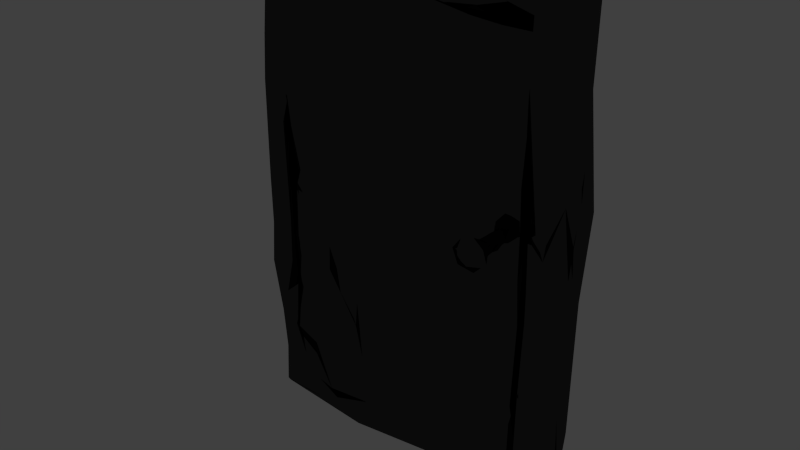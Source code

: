 # Source: door_closed.blend  (saved by Blender 2.74.0; exported with 4.5.12 LTS)
import bpy
from mathutils import Matrix  # noqa: F401  (used for matrix-valued properties, if any)

bpy.ops.wm.read_factory_settings(use_empty=True)
scene = bpy.context.scene
scene.name = 'Scene'

# ---- collections
col_collection_1 = bpy.data.collections.new('Collection 1'); scene.collection.children.link(col_collection_1)

# ---- materials (node trees are filled in below, after node groups)
mat_door = bpy.data.materials.new('door')
mat_door.alpha_threshold = 0.0
mat_door.roughness = 0.5
mat_door.line_color = (0.0, 0.0, 0.0, 1.0)

# ---- material node trees
mat_door.use_nodes = True; mat_door.node_tree.nodes.clear()
_N = mat_door.node_tree.nodes; _L = mat_door.node_tree.links
n0 = _N.new('ShaderNodeOutputMaterial'); n0.name = 'Material Output'; n0.location = (589, 492)
n1 = _N.new('ShaderNodeBsdfDiffuse'); n1.name = 'Diffuse BSDF'; n1.location = (31, 349)
n1.inputs[0].default_value = (0.0, 0.0, 0.0, 1.0)
n2 = _N.new('ShaderNodeBsdfAnisotropic'); n2.name = 'Glossy BSDF'; n2.location = (-10, 540)
n2.distribution = 'GGX'
n2.inputs[1].default_value = 0.0
n3 = _N.new('ShaderNodeMixShader'); n3.name = 'Mix Shader'; n3.location = (344, 442)
n3.inputs[0].default_value = 0.9273
_L.new(n3.outputs[0], n0.inputs[0])
_L.new(n1.outputs[0], n3.inputs[2])
_L.new(n2.outputs[0], n3.inputs[1])
n0.is_active_output = True

# ---- world
world_world = bpy.data.worlds.new('World'); scene.world = world_world
world_world.color = (0.05088, 0.05088, 0.05088)
world_world.use_sun_shadow = False
world_world.sun_shadow_jitter_overblur = 0.0
world_world.cycles.sampling_method = 'MANUAL'
world_world.cycles.sample_map_resolution = 256

# ---- meshes
me_cube_002 = bpy.data.meshes.new('Cube.002')
me_cube_002.from_pydata([(1.838, -2.063, 0.07272), (1.844, -1.57, 0.08429), (1.861, -1.827, 0.1008), (1.834, -1.558, 0.1373), (1.818, -2.062, 0.1383), (1.797, -1.44, 0.1423), (1.777, -2.064, 0.1401), (1.747, -1.541, 0.1252), (1.744, -2.027, 0.1225), (1.745, -1.535, 0.1003), (1.742, -2.005, 0.1021), (1.763, -1.387, 0.08082), (1.754, -1.776, 0.08343), (1.792, -1.181, 0.1289), (1.743, -1.165, 0.08415), (1.755, -1.176, 0.1274), (1.814, -1.207, 0.1388), (1.848, -1.156, 0.07874), (1.795, -1.49, 0.07041), (1.795, -2.056, 0.06583), (1.798, -1.98, 0.1048), (1.85, -2.038, 0.09958), (1.761, -2.078, 0.1037), (1.757, -2.068, 0.07703), (1.8, -1.153, 0.065), (1.852, -2.005, 0.1209), (1.859, -1.146, 0.1205), (1.745, -1.914, 0.08346), (1.729, -2.927, 0.06248), (1.784, -3.172, 0.09618), (1.768, -2.464, 0.0384), (1.84, -1.995, 0.07234), (1.831, -2.707, 0.03565), (1.83, -3.209, 0.08434), (1.876, -2.616, 0.0627), (1.918, -2.6, 0.08801), (1.872, -2.015, 0.1462), (1.892, -2.292, 0.1427), (1.903, -2.725, 0.1535), (1.88, -2.918, 0.1159), (1.823, -3.156, 0.1445), (1.795, -1.872, 0.1415), (1.802, -2.499, 0.1782), (1.808, -1.787, 0.1071), (1.706, -2.298, 0.1452), (1.737, -3.101, 0.137), (1.682, -2.905, 0.1275), (1.736, -1.993, 0.1247), (1.729, -2.761, 0.1708), (1.689, -2.491, 0.08373), (1.756, -3.198, 0.1172), (-0.01703, -0.03765, 0.1384), (-0.02453, 0.04374, 0.7822), (-0.0009511, 0.5133, -0.1151), (-0.004975, 0.9922, -0.06062), (-0.01188, 0.1056, -0.232), (-0.009912, -0.2118, -0.6278), (-0.03191, -0.02162, -0.7682), (-0.01184, -0.5871, 0.1798), (-0.03071, -0.195, 0.7934), (-0.05517, -0.3706, 0.8568), (-0.02646, -0.5583, 0.7567), (-0.008579, -0.4517, 1.005), (-0.008635, -0.7103, 0.5041), (-0.03205, -0.7047, 1.026), (-0.07656, -1.39, 0.902), (-0.01309, 1.081, 0.1261), (-0.0218, 1.2, 0.3773), (-0.02065, 0.2599, 0.6927), (-0.01296, 0.5854, 0.6229), (-0.06902, 0.3904, 0.7924), (-0.03906, 0.6581, 0.7794), (-0.05216, 1.022, 0.7515), (-0.005713, 0.3934, -0.6163), (-0.03429, 0.5398, -0.7575), (-0.02622, 0.5948, -0.2906), (0.002354, 0.5966, -0.9994), (-0.04216, 1.214, -0.7475), (-0.00249, -0.474, -0.2157), (-0.03321, -1.173, -0.2449), (-0.007755, -1.076, -0.4827), (-0.002453, -0.7223, -0.4576), (-0.02782, -0.9901, -0.8178), (-0.01089, -0.4844, -0.8577), (1.098, 1.106, 0.0003756), (1.107, 1.157, 0.1712), (0.9112, 1.179, 0.4669), (1.112, 1.125, 0.6054), (1.063, 1.194, 0.8114), (1.375, 1.165, 0.0728), (1.617, 1.244, -0.03832), (1.751, 1.137, -8.325e-05), (1.764, 1.004, -0.1493), (1.171, 1.15, -0.1452), (0.862, 1.0, -0.2633), (0.9934, 1.013, -0.6288), (0.7629, 1.125, -0.8674), (0.7384, 1.16, -0.02222), (0.4629, 1.02, -0.06783), (0.1186, 1.228, 0.05113), (0.6322, 1.157, 0.1238), (0.6657, 1.119, 0.2551), (0.6448, 1.021, 0.3736), (0.6718, 1.155, 0.5213), (0.836, 1.162, 0.8294), (0.5712, 1.144, 0.6504), (0.5118, 1.067, 0.4539), (0.3324, 1.162, 0.1432), (0.3394, 1.162, 0.5086), (0.5393, 1.165, 0.8668), (0.2427, 1.136, 0.3442), (0.2119, 1.165, 0.7018), (0.1192, 1.196, 0.3377), (0.0008647, 1.02, 0.5033), (0.101, 1.227, 0.7904), (1.864, 1.312, 0.116), (1.602, 1.155, 0.185), (1.389, 1.171, 0.3391), (1.774, 1.148, 0.2717), (1.783, 1.179, 0.4803), (1.369, 1.264, 0.524), (1.543, 1.152, 0.6824), (2.018, 0.9891, 0.5874), (1.369, 1.273, 0.7548), (1.672, 1.231, 0.7515), (1.406, 1.255, 0.9002), (1.657, 1.282, 0.8727), (2.017, 1.137, 0.8801), (1.215, 1.217, -0.2503), (1.16, 1.158, -0.5121), (1.174, 1.139, -0.7249), (1.438, 1.028, -0.1428), (1.345, 1.162, -0.3063), (1.36, 1.164, -0.8567), (1.576, 1.031, -0.276), (1.478, 1.129, -0.3993), (1.476, 1.152, -0.797), (1.606, 1.001, -0.585), (1.56, 1.022, -1.0), (1.738, 1.007, -0.8574), (1.916, 1.149, -0.3451), (2.029, 1.264, -0.7412), (2.024, 1.104, -0.8796), (0.2679, 1.26, -0.01142), (0.1955, 1.203, -0.1279), (0.2927, 1.278, -0.28), (0.109, 1.024, -0.3131), (0.2542, 1.464, -0.3758), (0.512, 1.005, -0.4517), (0.3033, 1.162, -0.4986), (0.4231, 1.02, -0.617), (-0.01155, 1.169, -0.6138), (0.5467, 1.16, -0.745), (0.3282, 1.076, -0.7272), (0.4234, 1.179, -0.8956), (2.006, 0.02136, 0.2558), (2.027, -0.01695, 1.001), (2.011, -0.144, -0.2308), (2.008, -0.5712, -0.2434), (2.033, -1.191, -0.2336), (2.039, 0.3411, -0.3796), (2.005, 0.1013, -0.7006), (2.048, -0.1817, -0.8917), (2.023, 0.2089, -0.2092), (2.011, 0.5834, -0.1554), (2.025, 1.122, -0.02534), (2.024, -0.1477, 0.5041), (2.005, 0.04344, 0.7514), (2.017, 0.675, 0.4156), (2.008, 0.7908, 0.7228), (2.006, -0.6001, 0.1309), (2.017, -0.5764, 0.5204), (2.005, -1.002, 0.7402), (2.042, -0.6194, 0.8806), (2.032, -1.058, 1.006), (2.04, -0.241, -0.4585), (2.001, -0.2524, -0.7393), (2.041, -0.6335, -0.9959), (2.03, -0.7213, -0.4692), (2.0, -0.7024, -0.7668), (2.016, -1.269, -0.6375), (2.047, 1.189, -0.5513), (2.017, 0.6146, -0.5065), (2.04, 0.7479, -0.8705), (1.088, -1.138, 0.1235), (0.8668, -1.389, 0.261), (1.002, -1.336, 0.3713), (0.9738, -1.684, 0.5019), (1.017, -1.715, 0.7577), (0.8396, -1.195, 0.07626), (0.529, -1.559, 0.009057), (0.4191, -1.495, 0.03391), (0.2198, -1.239, -0.01984), (-0.0128, -1.109, 0.009524), (0.9746, -1.451, -0.1245), (0.9898, -1.377, -0.3483), (0.8863, -1.437, -0.5702), (0.9589, -1.196, -0.7697), (1.218, -1.234, -0.01197), (1.641, -1.23, 0.08184), (2.005, -1.087, -0.02984), (1.166, -1.425, 0.3732), (1.158, -1.384, 0.5652), (1.106, -1.566, 0.8877), (1.188, -1.231, 0.175), (1.341, -1.163, 0.2462), (1.283, -1.184, 0.6843), (1.345, -1.206, 0.8494), (1.662, -1.171, 0.5023), (1.588, -1.081, 0.6073), (1.504, -1.239, 0.8852), (1.615, -1.157, 0.3208), (1.739, -1.147, 0.7543), (1.698, -1.317, 0.8773), (1.833, -1.165, 0.6251), (1.896, -1.202, 0.1362), (2.002, -1.147, 0.3792), (1.806, -1.171, 1.009), (0.646, -1.6, 0.1958), (0.09507, -1.47, 0.1322), (0.7381, -1.492, 0.4105), (0.4827, -1.631, 0.2734), (0.2258, -1.482, 0.2656), (-0.007905, -1.298, 0.3261), (0.6109, -1.849, 0.5723), (0.5045, -1.804, 0.5318), (0.2668, -1.368, 0.51), (0.7417, -1.772, 0.7599), (0.1388, -1.604, 0.7376), (0.8463, -1.669, 0.7704), (0.4176, -1.533, 0.6611), (0.6741, -1.774, 0.9043), (0.4532, -1.582, 0.8926), (0.1198, -1.614, 0.8875), (0.6397, -1.21, -0.7489), (0.7548, -1.479, -0.1237), (0.7491, -1.425, -0.3547), (0.6045, -1.626, -0.1349), (0.6548, -1.612, -0.4343), (0.5883, -1.259, -0.589), (0.4073, -1.406, -0.8669), (0.3773, -1.51, -0.1544), (0.2997, -1.05, -0.3574), (0.3705, -1.427, -0.7302), (0.1853, -1.424, -0.7782), (0.1981, -1.18, -0.2246), (0.1745, -1.066, -0.4605), (0.1216, -1.027, -0.8764), (1.184, -1.248, -0.1146), (1.416, -1.18, -0.2235), (1.76, -1.195, -0.07817), (1.135, -1.065, -0.2568), (1.341, -1.541, -0.3602), (1.563, -1.259, -0.3174), (1.64, -1.236, -0.3465), (1.879, -1.132, -0.4842), (1.207, -1.397, -0.6036), (1.483, -1.472, -0.4848), (1.656, -1.104, -0.4969), (1.529, -1.445, -0.6074), (1.892, -1.356, -0.8239), (1.349, -1.423, -0.815), (1.651, -1.43, -0.7265), (1.773, -1.582, -0.8579), (1.604, -1.43, -0.8912), (1.247, 0.1834, -1.003), (0.7639, 0.2887, -1.01), (0.314, -0.02271, -0.9988), (0.004251, 0.08512, -1.005), (1.504, -0.05576, -1.011), (1.825, -0.0704, -1.027), (0.9432, -0.3827, -1.008), (0.5082, -0.1041, -1.024), (0.4414, -0.5376, -1.006), (-0.02608, -0.408, -1.026), (0.3256, -1.354, -1.013), (0.7995, 0.9787, -1.011), (0.462, 0.5577, -1.025), (0.2796, 1.154, -1.015), (1.723, 0.3528, -1.002), (2.011, 0.518, -1.019), (1.489, -1.239, -1.022), (1.677, -0.7432, -1.014), (2.008, -0.3476, -1.016), (0.9714, -0.311, 1.033), (1.219, -0.07604, 1.01), (1.5, 0.09961, 1.051), (1.528, -0.04866, 1.014), (1.098, 0.1664, 1.083), (0.9055, 0.308, 0.9986), (0.8565, 0.7147, 1.035), (1.122, 1.012, 0.9943), (0.8283, -0.136, 1.003), (0.5797, -0.149, 1.029), (0.3031, -0.05242, 0.9997), (0.9948, -0.5741, 1.014), (1.399, -0.6083, 1.021), (1.66, -0.686, 1.01), (1.293, -0.7627, 1.051), (2.011, -0.6145, 0.9983), (1.159, 0.5373, 1.066), (1.409, 0.2939, 1.002), (1.623, 0.4832, 1.045), (1.278, 1.202, 1.018), (1.724, 0.6438, 0.9972), (1.716, 1.233, 1.008), (0.536, 0.1166, 1.042), (0.3048, 0.3395, 1.011), (-0.02196, 0.2247, 1.017), (0.3655, 0.5116, 1.053), (0.0004436, 0.4955, 0.9899), (-0.01461, 0.9229, 1.011), (0.4187, 1.229, 1.026), (0.8692, -0.7435, 1.049), (0.7033, -0.5582, 0.9966), (0.5757, -0.7193, 1.038), (0.3585, -0.5974, 1.006), (0.3743, -1.435, 1.03), (0.3455, -0.3325, 1.023), (0.1018, -0.5902, 1.032), (-0.03571, -1.177, -0.7486), (-0.04576, -1.524, 0.7107), (-0.004205, -0.05472, 0.9983), (-0.003344, 1.039, -0.3996), (0.1983, 1.161, 1.005), (0.7335, 1.164, 1.007), (2.004, 1.05, 1.004), (2.016, 1.145, 0.3339), (1.992, 1.067, -0.9974), (1.357, 0.9879, -1.013), (0.0005222, 1.012, -1.0), (2.035, 0.4993, 1.034), (2.016, -1.09, 0.5927), (2.009, -1.132, 0.1717), (2.02, -1.193, -0.4505), (1.559, -1.06, 1.015), (1.23, -1.29, 1.057), (0.9991, -1.259, 1.043), (0.6967, -1.506, 1.038), (-0.01441, -1.104, 1.015), (0.01246, -0.9949, -1.001), (0.6179, -1.138, -1.014), (1.144, -1.128, -1.0), (1.677, -1.193, -1.027), (1.986, -1.077, -1.026)], [], [(24, 17, 1), (18, 0, 19), (2, 0, 1), (1, 17, 26), (25, 26, 3), (4, 25, 3), (3, 26, 16), (6, 4, 5), (5, 16, 13), (7, 6, 5), (13, 15, 7), (8, 6, 7), (7, 15, 14), (7, 10, 8), (12, 10, 9), (23, 10, 12), (11, 19, 12), (19, 23, 12), (14, 24, 11), (1, 18, 24), (1, 0, 18), (0, 2, 21), (1, 26, 2), (2, 25, 21), (25, 2, 26), (5, 3, 16), (3, 5, 4), (7, 5, 13), (9, 10, 7), (9, 7, 14), (11, 9, 14), (12, 9, 11), (11, 18, 19), (13, 17, 14), (17, 24, 14), (13, 14, 15), (13, 16, 26), (13, 26, 17), (11, 24, 18), (20, 19, 21), (21, 19, 0), (21, 25, 4), (20, 21, 8), (8, 21, 4), (8, 4, 6), (20, 8, 22), (22, 8, 10), (22, 10, 23), (20, 22, 23), (20, 23, 19), (45, 46, 28), (46, 49, 28), (50, 45, 28), (50, 28, 29), (49, 30, 28), (28, 32, 33), (28, 30, 32), (30, 31, 32), (32, 34, 33), (34, 31, 35), (33, 34, 39), (31, 36, 35), (35, 38, 39), (35, 36, 37), (37, 42, 38), (40, 38, 42), (40, 48, 45), (40, 42, 48), (48, 42, 44), (42, 41, 44), (44, 41, 47), (48, 49, 46), (44, 47, 27), (44, 27, 49), (30, 49, 27), (29, 28, 33), (30, 27, 31), (27, 43, 31), (34, 32, 31), (39, 34, 35), (36, 31, 43), (38, 35, 37), (40, 33, 39), (29, 33, 40), (39, 38, 40), (36, 43, 41), (37, 36, 42), (42, 36, 41), (50, 40, 45), (46, 45, 48), (41, 43, 47), (48, 44, 49), (40, 50, 29), (27, 47, 43), (60, 62, 322), (78, 58, 51), (58, 63, 52), (63, 61, 59), (61, 62, 60), (61, 64, 62), (63, 64, 61), (321, 65, 64), (193, 223, 58), (223, 321, 63), (65, 339, 64), (68, 69, 66), (52, 68, 51), (69, 113, 67), (69, 72, 113), (68, 70, 69), (70, 71, 69), (71, 72, 69), (70, 310, 71), (322, 308, 68), (310, 311, 71), (51, 53, 55), (55, 73, 56), (53, 73, 55), (73, 74, 57), (74, 76, 268), (75, 323, 73), (151, 77, 74), (54, 323, 75), (55, 78, 51), (78, 79, 193), (55, 56, 78), (81, 80, 79), (56, 81, 78), (57, 82, 81), (268, 274, 83), (274, 340, 82), (97, 100, 85), (100, 101, 85), (87, 104, 88), (104, 325, 291), (101, 102, 86), (102, 103, 86), (103, 104, 87), (103, 105, 104), (105, 109, 104), (101, 106, 102), (109, 312, 325), (98, 107, 100), (107, 108, 106), (108, 109, 105), (108, 111, 109), (111, 324, 109), (99, 112, 110), (112, 113, 108), (54, 66, 99), (66, 67, 112), (113, 72, 111), (72, 311, 324), (89, 116, 90), (116, 115, 91), (85, 117, 89), (117, 116, 89), (116, 118, 115), (118, 327, 165), (86, 117, 85), (117, 118, 116), (86, 87, 117), (87, 120, 117), (119, 122, 327), (121, 124, 119), (124, 122, 119), (88, 123, 120), (125, 126, 124), (126, 127, 122), (291, 303, 123), (303, 305, 125), (305, 326, 127), (93, 128, 94), (128, 129, 95), (130, 133, 96), (129, 130, 95), (133, 329, 276), (89, 131, 93), (131, 132, 128), (132, 135, 129), (135, 133, 130), (131, 134, 132), (134, 135, 132), (135, 137, 133), (137, 136, 133), (136, 138, 329), (134, 137, 135), (137, 138, 136), (91, 92, 90), (92, 139, 137), (139, 328, 138), (140, 141, 139), (141, 142, 139), (165, 181, 140), (94, 148, 98), (148, 145, 143), (145, 146, 144), (146, 323, 54), (95, 148, 94), (148, 149, 145), (149, 151, 323), (95, 150, 148), (150, 153, 149), (153, 151, 149), (130, 152, 95), (152, 153, 150), (96, 154, 152), (154, 278, 151), (276, 278, 154), (155, 168, 166), (164, 168, 155), (165, 122, 168), (127, 326, 331), (122, 127, 169), (155, 170, 157), (155, 166, 170), (166, 171, 170), (171, 216, 170), (167, 172, 171), (156, 173, 167), (173, 174, 172), (156, 299, 173), (157, 175, 160), (175, 176, 161), (175, 179, 176), (179, 177, 162), (170, 159, 158), (159, 334, 178), (160, 181, 164), (161, 183, 182), (183, 141, 181), (162, 183, 161), (183, 142, 141), (283, 280, 183), (280, 328, 183), (184, 204, 185), (204, 201, 186), (201, 202, 187), (202, 203, 188), (203, 336, 337), (198, 204, 184), (206, 207, 203), (205, 211, 201), (211, 208, 202), (208, 209, 206), (209, 210, 207), (210, 335, 336), (199, 211, 205), (212, 213, 210), (199, 215, 211), (208, 214, 209), (213, 217, 335), (200, 215, 199), (215, 216, 211), (212, 217, 213), (200, 333, 215), (332, 172, 212), (172, 174, 217), (189, 218, 190), (191, 219, 192), (219, 223, 193), (218, 221, 190), (221, 222, 219), (186, 220, 185), (220, 221, 218), (226, 223, 219), (220, 224, 221), (224, 225, 221), (225, 226, 222), (226, 321, 223), (188, 220, 187), (225, 230, 226), (230, 228, 226), (188, 229, 220), (224, 230, 225), (229, 231, 227), (231, 232, 230), (232, 233, 228), (233, 65, 321), (337, 338, 231), (338, 317, 232), (317, 339, 233), (196, 234, 197), (189, 235, 194), (235, 236, 195), (236, 238, 196), (234, 341, 342), (190, 237, 235), (237, 238, 236), (237, 241, 238), (241, 239, 238), (239, 243, 234), (243, 240, 234), (191, 241, 237), (241, 242, 239), (240, 275, 341), (192, 245, 241), (242, 246, 239), (193, 245, 192), (245, 246, 242), (246, 80, 243), (247, 340, 275), (193, 79, 245), (79, 80, 246), (320, 82, 247), (194, 248, 198), (248, 249, 198), (249, 250, 199), (195, 251, 248), (249, 253, 250), (253, 254, 250), (254, 159, 200), (195, 252, 251), (252, 253, 249), (255, 334, 159), (196, 256, 195), (256, 257, 252), (257, 258, 254), (256, 259, 257), (259, 262, 258), (262, 260, 255), (260, 180, 334), (261, 262, 259), (197, 342, 256), (342, 281, 261), (281, 343, 264), (343, 344, 260), (265, 271, 266), (271, 272, 266), (267, 274, 268), (271, 273, 272), (273, 274, 267), (273, 275, 274), (341, 275, 273), (275, 340, 274), (266, 276, 265), (277, 278, 276), (267, 278, 277), (268, 76, 267), (76, 330, 278), (279, 280, 270), (265, 329, 269), (276, 329, 265), (329, 138, 279), (138, 328, 280), (265, 342, 271), (282, 343, 281), (270, 283, 269), (177, 344, 343), (285, 287, 286), (284, 295, 285), (295, 287, 285), (295, 296, 287), (337, 336, 298), (335, 217, 299), (288, 300, 289), (285, 301, 288), (301, 302, 300), (302, 303, 291), (304, 305, 303), (286, 302, 301), (304, 326, 305), (156, 331, 302), (331, 326, 304), (288, 306, 293), (306, 308, 294), (289, 307, 306), (307, 308, 306), (300, 309, 307), (309, 310, 307), (291, 325, 290), (325, 312, 309), (312, 324, 311), (284, 313, 295), (292, 314, 284), (313, 338, 337), (314, 315, 313), (293, 318, 314), (318, 316, 314), (294, 318, 293), (318, 319, 316), (316, 319, 315), (319, 64, 317), (64, 339, 317), (322, 62, 319), (62, 64, 319), (52, 59, 322), (51, 58, 52), (59, 60, 322), (52, 63, 59), (59, 61, 60), (63, 321, 64), (58, 223, 63), (51, 66, 53), (53, 66, 54), (51, 68, 66), (66, 69, 67), (52, 322, 68), (68, 308, 70), (70, 308, 310), (71, 311, 72), (56, 73, 57), (57, 74, 268), (53, 75, 73), (73, 323, 74), (53, 54, 75), (323, 151, 74), (74, 77, 76), (76, 77, 330), (58, 78, 193), (78, 81, 79), (81, 82, 80), (56, 57, 81), (80, 82, 320), (57, 83, 82), (57, 268, 83), (83, 274, 82), (84, 97, 85), (85, 101, 86), (88, 104, 291), (86, 103, 87), (104, 109, 325), (97, 98, 100), (102, 106, 103), (103, 106, 105), (100, 107, 101), (101, 107, 106), (106, 108, 105), (98, 143, 107), (107, 110, 108), (109, 324, 312), (143, 99, 107), (107, 99, 110), (110, 112, 108), (108, 113, 111), (111, 114, 324), (99, 66, 112), (112, 67, 113), (111, 72, 114), (114, 72, 324), (84, 85, 89), (90, 116, 91), (91, 115, 92), (92, 115, 165), (115, 118, 165), (118, 119, 327), (117, 120, 118), (120, 121, 118), (118, 121, 119), (87, 88, 120), (120, 123, 121), (123, 125, 121), (121, 125, 124), (124, 126, 122), (88, 291, 123), (123, 303, 125), (125, 305, 126), (126, 305, 127), (94, 128, 95), (96, 133, 276), (84, 89, 93), (128, 132, 129), (93, 131, 128), (129, 135, 130), (89, 90, 131), (133, 136, 329), (131, 90, 134), (90, 92, 134), (134, 92, 137), (137, 139, 138), (92, 140, 139), (139, 142, 328), (92, 165, 140), (140, 181, 141), (84, 93, 97), (97, 94, 98), (143, 144, 99), (99, 144, 54), (93, 94, 97), (98, 148, 143), (143, 145, 144), (144, 146, 54), (145, 147, 146), (145, 149, 147), (147, 149, 146), (146, 149, 323), (148, 150, 149), (95, 152, 150), (130, 96, 152), (152, 154, 153), (153, 154, 151), (151, 278, 77), (96, 276, 154), (278, 330, 77), (163, 164, 155), (166, 168, 167), (167, 169, 156), (156, 169, 331), (167, 168, 169), (164, 165, 168), (168, 122, 169), (169, 127, 331), (165, 327, 122), (157, 170, 158), (200, 170, 333), (170, 216, 333), (166, 167, 171), (171, 172, 216), (216, 172, 332), (167, 173, 172), (173, 299, 174), (160, 175, 161), (161, 176, 162), (157, 158, 175), (176, 179, 162), (162, 177, 283), (158, 178, 175), (175, 178, 179), (158, 159, 178), (170, 200, 159), (178, 334, 179), (179, 334, 180), (179, 180, 177), (177, 180, 344), (155, 157, 163), (157, 160, 163), (163, 160, 164), (164, 181, 165), (160, 182, 181), (182, 183, 181), (160, 161, 182), (162, 283, 183), (183, 328, 142), (185, 204, 186), (186, 201, 187), (187, 202, 188), (204, 205, 201), (202, 206, 203), (203, 207, 336), (201, 211, 202), (198, 199, 204), (204, 199, 205), (202, 208, 206), (206, 209, 207), (207, 210, 336), (209, 212, 210), (210, 213, 335), (209, 214, 212), (250, 200, 199), (211, 216, 208), (208, 216, 214), (215, 333, 216), (216, 332, 214), (214, 332, 212), (212, 172, 217), (192, 219, 193), (184, 185, 189), (189, 185, 218), (190, 221, 191), (191, 221, 219), (185, 220, 218), (222, 226, 219), (186, 187, 220), (221, 225, 222), (220, 227, 224), (226, 228, 321), (220, 229, 227), (188, 203, 229), (227, 231, 224), (224, 231, 230), (230, 232, 228), (228, 233, 321), (203, 337, 229), (229, 337, 231), (231, 338, 232), (232, 317, 233), (233, 339, 65), (184, 189, 194), (195, 236, 196), (194, 235, 195), (196, 238, 234), (197, 234, 342), (189, 190, 235), (235, 237, 236), (238, 239, 234), (234, 240, 341), (190, 191, 237), (191, 192, 241), (241, 245, 242), (239, 246, 243), (243, 244, 240), (240, 244, 275), (243, 80, 244), (244, 247, 275), (245, 79, 246), (80, 320, 244), (244, 320, 247), (247, 82, 340), (184, 194, 198), (198, 249, 199), (194, 195, 248), (248, 251, 249), (250, 254, 200), (251, 252, 249), (254, 255, 159), (195, 256, 252), (252, 257, 253), (253, 257, 254), (254, 258, 255), (257, 259, 258), (258, 262, 255), (255, 260, 334), (196, 197, 256), (256, 261, 259), (262, 263, 260), (256, 342, 261), (261, 264, 262), (262, 264, 263), (261, 281, 264), (264, 343, 263), (263, 343, 260), (260, 344, 180), (272, 273, 267), (271, 342, 273), (273, 342, 341), (272, 277, 266), (266, 277, 276), (272, 267, 277), (267, 76, 278), (269, 279, 270), (270, 280, 283), (269, 329, 279), (279, 138, 280), (265, 269, 342), (342, 282, 281), (269, 283, 342), (342, 283, 282), (282, 177, 343), (283, 177, 282), (287, 296, 156), (296, 297, 156), (156, 297, 299), (295, 313, 296), (313, 298, 296), (296, 298, 297), (298, 335, 297), (313, 337, 298), (298, 336, 335), (297, 335, 299), (299, 217, 174), (284, 285, 288), (288, 301, 300), (290, 300, 291), (285, 286, 301), (300, 302, 291), (302, 304, 303), (287, 156, 286), (286, 156, 302), (302, 331, 304), (284, 288, 292), (292, 288, 293), (293, 306, 294), (294, 308, 322), (288, 289, 306), (289, 300, 307), (307, 310, 308), (300, 290, 309), (309, 311, 310), (290, 325, 309), (309, 312, 311), (284, 314, 313), (292, 293, 314), (313, 315, 338), (314, 316, 315), (315, 317, 338), (315, 319, 317), (294, 322, 318), (318, 322, 319)])
me_cube_002.materials.append(mat_door)
me_cube_002.use_remesh_preserve_volume = False
me_cube_002.use_remesh_preserve_attributes = False
me_cube_002.use_mirror_vertex_groups = False
me_cube_002.update()
me_cube_001 = bpy.data.meshes.new('Cube.001')
me_cube_001.from_pydata([(0.9743, 1.122, -0.9865), (1.002, -1.201, -0.9802), (-0.9449, -1.312, -0.9454), (0.8468, -0.6563, -1.026), (-0.9965, 1.422, 0.9807), (-0.1557, 0.03058, 1.046), (0.5418, 0.3133, 1.046), (0.2751, 1.437, 0.993), (-0.6073, 0.06769, 1.049), (1.008, 0.2459, 1.016), (-0.3259, -0.7383, 1.016), (-0.2115, 1.016, -1.006), (-1.013, 0.7101, -1.034), (-1.013, -0.6353, -1.009), (0.2046, -0.612, -1.011), (-0.3842, -0.7523, -1.043), (1.016, 0.3578, -1.023), (0.5657, 1.157, -1.006), (0.8391, -1.271, -0.9781), (0.009877, -1.096, -0.9467), (-0.1644, -1.356, -0.9632), (-0.3887, -1.148, -0.9684), (-0.6493, -1.258, -0.9597), (0.2335, -1.154, -0.9648), (0.8268, -1.035, -0.9193), (-1.011, 1.097, -0.9648), (0.07404, 1.187, -0.9108), (-0.8296, 1.143, -1.004), (0.8284, 1.168, -0.9004), (0.262, 1.442, 0.9325), (-0.485, 1.096, 1.004), (-0.6488, 1.364, 0.9025), (-0.1526, -0.6262, -0.8836), (-0.8223, -0.5624, -0.8929), (-0.5459, 1.067, -0.9128), (-0.4975, -1.346, -0.9139), (-0.8469, 1.504, 1.02), (-0.868, 1.365, 0.4293), (0.3097, -1.093, 0.9886), (0.525, -1.22, 0.9525), (0.654, -1.066, 0.952), (-0.8369, -1.202, 0.3963), (0.9823, -1.41, 1.014), (0.8422, -1.423, 0.9347), (0.8475, -1.03, 0.1447), (0.8824, -1.374, -0.1703), (0.8305, -1.243, 0.6534), (-0.951, -1.193, 0.9957), (-0.9849, -1.471, 0.03398), (-0.8482, -1.474, 0.2979), (-0.8763, -1.507, 0.4565), (-0.8549, -1.403, 0.6394), (-0.9828, -1.588, -0.346), (-0.9278, -1.337, -0.7678), (1.026, -0.4839, 1.008), (1.023, -0.5686, 0.2843), (1.021, -0.7413, -0.456), (0.9871, 1.45, 0.9723), (-1.016, -0.1531, 1.003), (-1.047, -0.1998, 0.02811), (-1.028, -0.2368, 0.8035), (-1.012, -0.7629, 0.69), (0.8253, 1.108, -0.1593), (0.8376, -1.048, -0.5138), (0.8285, 1.514, 0.8822), (0.1102, 0.2348, 0.8998), (-0.3579, -0.9899, 0.9475), (-0.8413, -1.203, 0.9099), (0.2933, -1.186, 0.9057), (-0.2897, 1.047, 0.9006), (-1.032, 1.27, 0.1607), (-0.8296, 1.177, 0.1131), (-0.8059, 1.183, -0.8777), (-0.8321, -1.456, -0.3205), (0.8381, -1.489, 0.7572), (0.8615, -1.116, -0.07546), (-0.9874, -1.317, 0.6326), (-0.8523, -1.202, -0.6412), (1.036, 0.4736, 0.2693), (1.075, 0.9802, 0.2323), (1.001, 0.6027, 0.08567), (0.9808, -1.138, -0.03727), (0.9967, -1.355, 0.2261), (0.9767, -1.425, 0.6478), (1.012, 0.1578, -0.6251), (1.004, -1.384, -0.7249), (1.019, 1.164, -0.1473), (0.9523, 1.444, 0.8289), (-1.013, -0.52, 0.2798), (-1.125, 0.04389, 0.6221), (-1.036, 0.326, 0.5836), (-1.02, 1.121, -0.1689), (0.816, -0.1214, 0.8992), (0.767, -0.2496, 0.8727), (0.9566, -1.196, 0.0865), (0.8607, -1.41, -0.7222), (0.8172, -0.6165, -0.3867), (-0.9863, -1.095, -0.6065), (-1.009, -1.252, -0.1841), (-1.024, -0.4591, -0.5104), (-1.043, 1.36, 0.7192), (-1.037, 0.4867, 0.2881), (1.019, 0.9908, -0.7191), (1.016, -0.6238, 0.6435), (1.022, 0.08512, 0.6471), (-0.8537, -1.257, -0.1376), (-0.8762, -1.516, -0.4711), (-0.9869, -1.455, 0.454), (0.974, -1.206, -0.5759), (0.9746, -1.331, -0.2128), (0.9167, -1.352, 0.186), (-0.8206, 0.1736, 0.002508), (-0.8123, -0.5727, -0.4265), (-0.8299, 1.561, 0.7224)], [], [(47, 8, 58), (8, 4, 58), (8, 36, 4), (6, 54, 9), (5, 68, 6), (6, 39, 40), (40, 42, 54), (5, 6, 7), (6, 9, 57), (8, 30, 36), (10, 8, 67), (14, 13, 12), (19, 20, 15), (20, 21, 15), (21, 22, 13), (22, 2, 13), (11, 12, 34), (12, 27, 34), (11, 16, 14), (11, 17, 16), (11, 26, 17), (17, 0, 16), (14, 23, 19), (23, 3, 24), (3, 18, 24), (16, 3, 14), (25, 91, 27), (11, 34, 26), (27, 72, 34), (17, 28, 0), (7, 69, 30), (29, 69, 7), (29, 7, 64), (69, 31, 30), (30, 31, 36), (32, 28, 26), (24, 28, 32), (32, 26, 34), (34, 72, 33), (32, 21, 20), (34, 33, 32), (35, 33, 22), (33, 2, 22), (19, 23, 32), (71, 70, 37), (36, 100, 4), (72, 27, 91), (38, 68, 39), (33, 53, 2), (112, 72, 71), (112, 33, 72), (67, 111, 36), (43, 42, 40), (1, 95, 18), (95, 85, 108), (76, 51, 67), (49, 41, 50), (52, 73, 98), (57, 9, 54), (78, 104, 55), (54, 104, 57), (78, 55, 80), (104, 103, 55), (54, 42, 103), (16, 84, 1), (108, 85, 56), (84, 16, 0), (64, 87, 86), (57, 87, 64), (86, 87, 79), (0, 28, 62), (58, 61, 47), (48, 107, 88), (90, 58, 4), (13, 99, 12), (53, 13, 2), (96, 63, 45), (24, 63, 96), (63, 24, 18), (96, 44, 93), (93, 46, 43), (24, 62, 28), (69, 29, 65), (92, 29, 64), (65, 29, 93), (65, 93, 68), (93, 40, 68), (93, 43, 40), (65, 67, 69), (67, 31, 69), (31, 67, 36), (96, 92, 62), (99, 53, 97), (59, 98, 48), (91, 25, 99), (89, 90, 101), (90, 100, 70), (76, 47, 61), (88, 60, 89), (80, 102, 86), (109, 108, 56), (103, 83, 82), (55, 82, 94), (80, 55, 56), (79, 87, 78), (97, 77, 106), (98, 73, 105), (50, 51, 76), (48, 49, 107), (48, 105, 49), (81, 45, 109), (108, 63, 95), (44, 110, 46), (94, 44, 75), (94, 82, 110), (46, 83, 74), (41, 49, 105), (37, 113, 111), (71, 37, 111), (77, 53, 33), (106, 77, 112), (73, 106, 112), (72, 91, 71), (70, 71, 91), (70, 100, 37), (3, 1, 18), (3, 16, 1), (6, 40, 54), (6, 68, 38), (6, 38, 39), (7, 6, 57), (5, 30, 8), (30, 5, 7), (5, 66, 68), (5, 10, 66), (10, 5, 8), (66, 10, 67), (8, 47, 67), (27, 12, 25), (14, 15, 13), (15, 21, 13), (14, 12, 11), (15, 14, 19), (14, 3, 23), (35, 22, 21), (17, 26, 28), (64, 7, 57), (19, 32, 20), (32, 35, 21), (32, 33, 35), (24, 32, 23), (36, 113, 100), (111, 113, 36), (111, 41, 73), (83, 42, 74), (42, 43, 74), (109, 45, 63), (75, 45, 81), (1, 85, 95), (67, 47, 76), (105, 48, 98), (104, 78, 57), (78, 87, 57), (55, 103, 82), (104, 54, 103), (42, 83, 103), (56, 1, 84), (85, 1, 56), (84, 0, 102), (101, 88, 89), (61, 58, 60), (60, 107, 61), (60, 58, 90), (4, 100, 90), (59, 101, 91), (99, 25, 12), (99, 52, 98), (13, 53, 99), (75, 96, 45), (63, 18, 95), (46, 74, 43), (62, 92, 64), (93, 29, 92), (66, 65, 68), (39, 68, 40), (65, 66, 67), (96, 75, 44), (93, 44, 46), (96, 93, 92), (62, 24, 96), (99, 97, 52), (59, 99, 98), (59, 91, 99), (60, 90, 89), (101, 90, 70), (91, 101, 70), (107, 76, 61), (88, 107, 60), (59, 48, 88), (59, 88, 101), (102, 0, 62), (62, 86, 102), (86, 62, 64), (56, 84, 102), (80, 56, 102), (81, 109, 56), (81, 55, 94), (56, 55, 81), (80, 86, 79), (80, 79, 78), (52, 106, 73), (106, 52, 97), (77, 97, 53), (107, 50, 76), (107, 49, 50), (109, 63, 108), (75, 81, 94), (44, 94, 110), (46, 110, 82), (46, 82, 83), (41, 67, 51), (41, 111, 67), (41, 51, 50), (73, 41, 105), (111, 112, 71), (112, 77, 33), (111, 73, 112), (113, 37, 100)])
me_cube_001.materials.append(mat_door)
me_cube_001.use_remesh_preserve_volume = False
me_cube_001.use_remesh_preserve_attributes = False
me_cube_001.use_mirror_vertex_groups = False
me_cube_001.update()

# ---- objects
ob_cube_001 = bpy.data.objects.new('Cube.001', me_cube_002)
ob_cube = bpy.data.objects.new('Cube', me_cube_001)

# ---- transforms, parenting, visibility, modifiers, constraints
ob_cube_001.location = (-1.6, 0.0, 0.0)
ob_cube_001.scale = (1.6, 0.2527, 2.6)
ob_cube_001.lineart.crease_threshold = 0.0
ob_cube.location = (0.0, 0.0, 0.0)
ob_cube.scale = (2.0, 0.25, 3.0)
ob_cube.lineart.crease_threshold = 0.0

# ---- collection membership
col_collection_1.objects.link(ob_cube_001)
col_collection_1.objects.link(ob_cube)

# ---- scene / render settings (as saved in the file)
scene.frame_start = 1; scene.frame_end = 250; scene.frame_set(1)
scene.render.engine = 'CYCLES'
scene.render.dither_intensity = 0.0
scene.cycles.use_denoising = False
scene.cycles.samples = 10
scene.cycles.sampling_pattern = 'TABULATED_SOBOL'
scene.cycles.light_sampling_threshold = 0.0
scene.cycles.use_adaptive_sampling = False
scene.cycles.use_light_tree = False
scene.cycles.blur_glossy = 0.0
scene.cycles.pixel_filter_type = 'GAUSSIAN'
scene.cycles.sample_clamp_indirect = 0.0
scene.view_settings.view_transform = 'Standard'
bpy.context.view_layer.update()

# ---- added for rendering (the .blend has no active camera and no usable light): camera, sun
cam_auto = bpy.data.cameras.new('AutoCamera')
cam_auto.lens = 50.0
cam_auto.sensor_width = 36.0
cam_auto.clip_end = 1000.0
ob_auto_camera = bpy.data.objects.new('AutoCamera', cam_auto)
scene.collection.objects.link(ob_auto_camera)
ob_auto_camera.location = (7.13017, -8.82539, 5.75239)
ob_auto_camera.rotation_euler = (1.09748, -7.21219e-08, 0.694738)
scene.camera = ob_auto_camera
light_auto_sun = bpy.data.lights.new('AutoSun', 'SUN')
light_auto_sun.energy = 3.0
light_auto_sun.angle = 0.0523599
ob_auto_sun = bpy.data.objects.new('AutoSun', light_auto_sun)
scene.collection.objects.link(ob_auto_sun)
ob_auto_sun.rotation_euler = (0.872665, 0.174533, 0.523599)
bpy.context.view_layer.update()
